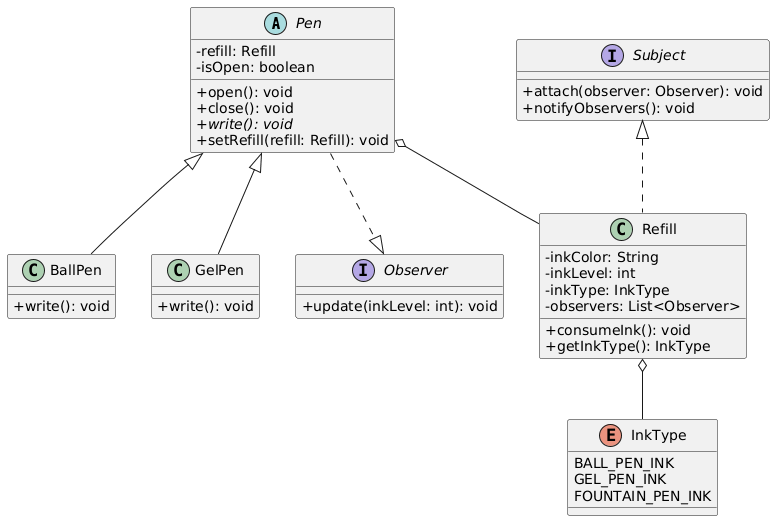

The diagram above was rendered by PlantUML. Its source (embedded in the PNG):
@startuml
skinparam classAttributeIconSize 0

abstract class Pen {
    - refill: Refill
    - isOpen: boolean
    + open(): void
    + close(): void
    + {abstract} write(): void
    + setRefill(refill: Refill): void
}

class BallPen {
    + write(): void
}

class GelPen {
    + write(): void
}

interface Subject {
    + attach(observer: Observer): void
    + notifyObservers(): void
}

interface Observer {
    + update(inkLevel: int): void
}

class Refill implements Subject {
    - inkColor: String
    - inkLevel: int
    - inkType: InkType
    - observers: List<Observer>
    + consumeInk(): void
    + getInkType(): InkType
}

enum InkType {
    BALL_PEN_INK
    GEL_PEN_INK
    FOUNTAIN_PEN_INK
}

Pen <|-- BallPen
Pen <|-- GelPen
Pen o-- Refill
Pen ..|> Observer
Refill o-- InkType
@enduml